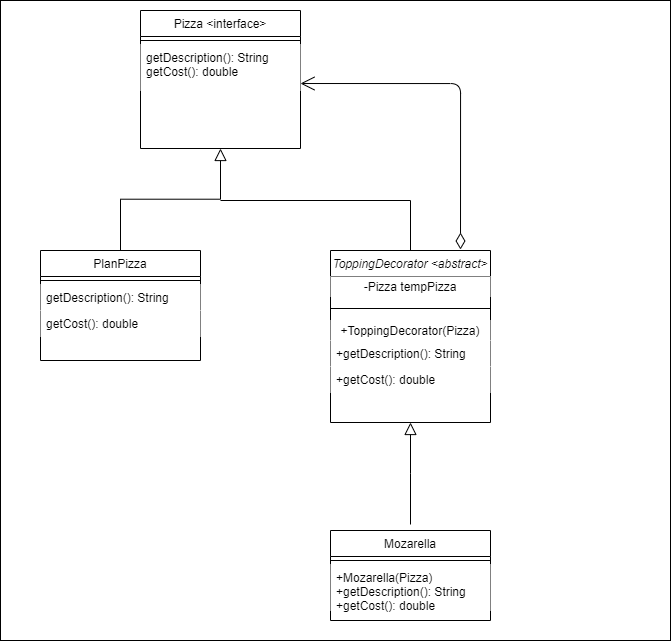

The diagram above was exported from draw.io. Its source (the exported page's mxGraphModel, read from the mxfile embedded in the PNG):
<mxGraphModel dx="1673" dy="896" grid="1" gridSize="10" guides="1" tooltips="1" connect="1" arrows="1" fold="1" page="1" pageScale="1" pageWidth="827" pageHeight="1169" math="0" shadow="0">
  <root>
    <mxCell id="WIyWlLk6GJQsqaUBKTNV-0" />
    <mxCell id="WIyWlLk6GJQsqaUBKTNV-1" parent="WIyWlLk6GJQsqaUBKTNV-0" />
    <mxCell id="G9gczKxOOYWMIff6mI5v-13" value="" style="rounded=0;whiteSpace=wrap;html=1;fillColor=#ffffff;" vertex="1" parent="WIyWlLk6GJQsqaUBKTNV-1">
      <mxGeometry x="80" y="110" width="670" height="640" as="geometry" />
    </mxCell>
    <mxCell id="zkfFHV4jXpPFQw0GAbJ--0" value="Pizza &lt;interface&gt;" style="swimlane;fontStyle=0;align=center;verticalAlign=top;childLayout=stackLayout;horizontal=1;startSize=26;horizontalStack=0;resizeParent=1;resizeLast=0;collapsible=1;marginBottom=0;rounded=0;shadow=0;strokeWidth=1;" parent="WIyWlLk6GJQsqaUBKTNV-1" vertex="1">
      <mxGeometry x="220" y="120" width="160" height="138" as="geometry">
        <mxRectangle x="230" y="140" width="160" height="26" as="alternateBounds" />
      </mxGeometry>
    </mxCell>
    <mxCell id="zkfFHV4jXpPFQw0GAbJ--4" value="" style="line;html=1;strokeWidth=1;align=left;verticalAlign=middle;spacingTop=-1;spacingLeft=3;spacingRight=3;rotatable=0;labelPosition=right;points=[];portConstraint=eastwest;" parent="zkfFHV4jXpPFQw0GAbJ--0" vertex="1">
      <mxGeometry y="26" width="160" height="8" as="geometry" />
    </mxCell>
    <mxCell id="zkfFHV4jXpPFQw0GAbJ--5" value="getDescription(): String&#10;getCost(): double" style="text;align=left;verticalAlign=top;spacingLeft=4;spacingRight=4;overflow=hidden;rotatable=0;points=[[0,0.5],[1,0.5]];portConstraint=eastwest;fillColor=#ffffff;" parent="zkfFHV4jXpPFQw0GAbJ--0" vertex="1">
      <mxGeometry y="34" width="160" height="46" as="geometry" />
    </mxCell>
    <mxCell id="zkfFHV4jXpPFQw0GAbJ--6" value="PlanPizza" style="swimlane;fontStyle=0;align=center;verticalAlign=top;childLayout=stackLayout;horizontal=1;startSize=26;horizontalStack=0;resizeParent=1;resizeLast=0;collapsible=1;marginBottom=0;rounded=0;shadow=0;strokeWidth=1;" parent="WIyWlLk6GJQsqaUBKTNV-1" vertex="1">
      <mxGeometry x="120" y="360" width="160" height="110" as="geometry">
        <mxRectangle x="130" y="380" width="160" height="26" as="alternateBounds" />
      </mxGeometry>
    </mxCell>
    <mxCell id="zkfFHV4jXpPFQw0GAbJ--9" value="" style="line;html=1;strokeWidth=1;align=left;verticalAlign=middle;spacingTop=-1;spacingLeft=3;spacingRight=3;rotatable=0;labelPosition=right;points=[];portConstraint=eastwest;" parent="zkfFHV4jXpPFQw0GAbJ--6" vertex="1">
      <mxGeometry y="26" width="160" height="8" as="geometry" />
    </mxCell>
    <mxCell id="zkfFHV4jXpPFQw0GAbJ--10" value="getDescription(): String" style="text;align=left;verticalAlign=top;spacingLeft=4;spacingRight=4;overflow=hidden;rotatable=0;points=[[0,0.5],[1,0.5]];portConstraint=eastwest;fontStyle=0;fillColor=#ffffff;" parent="zkfFHV4jXpPFQw0GAbJ--6" vertex="1">
      <mxGeometry y="34" width="160" height="26" as="geometry" />
    </mxCell>
    <mxCell id="zkfFHV4jXpPFQw0GAbJ--11" value="getCost(): double" style="text;align=left;verticalAlign=top;spacingLeft=4;spacingRight=4;overflow=hidden;rotatable=0;points=[[0,0.5],[1,0.5]];portConstraint=eastwest;fillColor=#ffffff;" parent="zkfFHV4jXpPFQw0GAbJ--6" vertex="1">
      <mxGeometry y="60" width="160" height="26" as="geometry" />
    </mxCell>
    <mxCell id="zkfFHV4jXpPFQw0GAbJ--12" value="" style="endArrow=block;endSize=10;endFill=0;shadow=0;strokeWidth=1;rounded=0;edgeStyle=elbowEdgeStyle;elbow=vertical;" parent="WIyWlLk6GJQsqaUBKTNV-1" source="zkfFHV4jXpPFQw0GAbJ--6" target="zkfFHV4jXpPFQw0GAbJ--0" edge="1">
      <mxGeometry width="160" relative="1" as="geometry">
        <mxPoint x="200" y="203" as="sourcePoint" />
        <mxPoint x="200" y="203" as="targetPoint" />
      </mxGeometry>
    </mxCell>
    <mxCell id="G9gczKxOOYWMIff6mI5v-0" value="ToppingDecorator &lt;abstract&gt;" style="swimlane;fontStyle=2;align=center;verticalAlign=top;childLayout=stackLayout;horizontal=1;startSize=26;horizontalStack=0;resizeParent=1;resizeLast=0;collapsible=1;marginBottom=0;rounded=0;shadow=0;strokeWidth=1;" vertex="1" parent="WIyWlLk6GJQsqaUBKTNV-1">
      <mxGeometry x="410" y="360" width="160" height="172" as="geometry">
        <mxRectangle x="130" y="380" width="160" height="26" as="alternateBounds" />
      </mxGeometry>
    </mxCell>
    <mxCell id="G9gczKxOOYWMIff6mI5v-7" value="-Pizza tempPizza" style="text;html=1;align=center;verticalAlign=middle;whiteSpace=wrap;rounded=0;fillColor=#ffffff;" vertex="1" parent="G9gczKxOOYWMIff6mI5v-0">
      <mxGeometry y="26" width="160" height="20" as="geometry" />
    </mxCell>
    <mxCell id="G9gczKxOOYWMIff6mI5v-1" value="" style="line;html=1;strokeWidth=1;align=left;verticalAlign=middle;spacingTop=-1;spacingLeft=3;spacingRight=3;rotatable=0;labelPosition=right;points=[];portConstraint=eastwest;" vertex="1" parent="G9gczKxOOYWMIff6mI5v-0">
      <mxGeometry y="46" width="160" height="24" as="geometry" />
    </mxCell>
    <mxCell id="G9gczKxOOYWMIff6mI5v-8" value="+ToppingDecorator(Pizza)" style="text;html=1;align=center;verticalAlign=middle;whiteSpace=wrap;rounded=0;fillColor=#ffffff;" vertex="1" parent="G9gczKxOOYWMIff6mI5v-0">
      <mxGeometry y="70" width="160" height="20" as="geometry" />
    </mxCell>
    <mxCell id="G9gczKxOOYWMIff6mI5v-2" value="+getDescription(): String" style="text;align=left;verticalAlign=top;spacingLeft=4;spacingRight=4;overflow=hidden;rotatable=0;points=[[0,0.5],[1,0.5]];portConstraint=eastwest;fontStyle=0;fillColor=#ffffff;" vertex="1" parent="G9gczKxOOYWMIff6mI5v-0">
      <mxGeometry y="90" width="160" height="26" as="geometry" />
    </mxCell>
    <mxCell id="G9gczKxOOYWMIff6mI5v-3" value="+getCost(): double" style="text;align=left;verticalAlign=top;spacingLeft=4;spacingRight=4;overflow=hidden;rotatable=0;points=[[0,0.5],[1,0.5]];portConstraint=eastwest;fillColor=#ffffff;" vertex="1" parent="G9gczKxOOYWMIff6mI5v-0">
      <mxGeometry y="116" width="160" height="26" as="geometry" />
    </mxCell>
    <mxCell id="G9gczKxOOYWMIff6mI5v-4" value="" style="endArrow=none;html=1;" edge="1" parent="WIyWlLk6GJQsqaUBKTNV-1">
      <mxGeometry width="50" height="50" relative="1" as="geometry">
        <mxPoint x="490" y="310" as="sourcePoint" />
        <mxPoint x="300" y="310" as="targetPoint" />
      </mxGeometry>
    </mxCell>
    <mxCell id="G9gczKxOOYWMIff6mI5v-6" value="" style="endArrow=none;html=1;exitX=0.5;exitY=0;exitDx=0;exitDy=0;" edge="1" parent="WIyWlLk6GJQsqaUBKTNV-1" source="G9gczKxOOYWMIff6mI5v-0">
      <mxGeometry width="50" height="50" relative="1" as="geometry">
        <mxPoint x="450" y="320" as="sourcePoint" />
        <mxPoint x="490" y="310" as="targetPoint" />
      </mxGeometry>
    </mxCell>
    <mxCell id="G9gczKxOOYWMIff6mI5v-9" value="" style="endArrow=block;endSize=10;endFill=0;shadow=0;strokeWidth=1;rounded=0;edgeStyle=elbowEdgeStyle;elbow=vertical;" edge="1" parent="WIyWlLk6GJQsqaUBKTNV-1">
      <mxGeometry width="160" relative="1" as="geometry">
        <mxPoint x="490" y="634" as="sourcePoint" />
        <mxPoint x="490" y="532" as="targetPoint" />
      </mxGeometry>
    </mxCell>
    <mxCell id="G9gczKxOOYWMIff6mI5v-10" value="Mozarella" style="swimlane;fontStyle=0;align=center;verticalAlign=top;childLayout=stackLayout;horizontal=1;startSize=26;horizontalStack=0;resizeParent=1;resizeLast=0;collapsible=1;marginBottom=0;rounded=0;shadow=0;strokeWidth=1;" vertex="1" parent="WIyWlLk6GJQsqaUBKTNV-1">
      <mxGeometry x="410" y="640" width="160" height="90" as="geometry">
        <mxRectangle x="230" y="140" width="160" height="26" as="alternateBounds" />
      </mxGeometry>
    </mxCell>
    <mxCell id="G9gczKxOOYWMIff6mI5v-11" value="" style="line;html=1;strokeWidth=1;align=left;verticalAlign=middle;spacingTop=-1;spacingLeft=3;spacingRight=3;rotatable=0;labelPosition=right;points=[];portConstraint=eastwest;" vertex="1" parent="G9gczKxOOYWMIff6mI5v-10">
      <mxGeometry y="26" width="160" height="8" as="geometry" />
    </mxCell>
    <mxCell id="G9gczKxOOYWMIff6mI5v-12" value="+Mozarella(Pizza)&#10;+getDescription(): String&#10;+getCost(): double" style="text;align=left;verticalAlign=top;spacingLeft=4;spacingRight=4;overflow=hidden;rotatable=0;points=[[0,0.5],[1,0.5]];portConstraint=eastwest;fillColor=#ffffff;" vertex="1" parent="G9gczKxOOYWMIff6mI5v-10">
      <mxGeometry y="34" width="160" height="46" as="geometry" />
    </mxCell>
    <mxCell id="G9gczKxOOYWMIff6mI5v-14" value="" style="endArrow=open;html=1;endSize=12;startArrow=diamondThin;startSize=14;startFill=0;edgeStyle=orthogonalEdgeStyle;align=left;verticalAlign=bottom;entryX=1;entryY=0.848;entryDx=0;entryDy=0;entryPerimeter=0;" edge="1" parent="WIyWlLk6GJQsqaUBKTNV-1" target="zkfFHV4jXpPFQw0GAbJ--5">
      <mxGeometry x="-1" y="3" relative="1" as="geometry">
        <mxPoint x="540" y="359" as="sourcePoint" />
        <mxPoint x="700" y="359" as="targetPoint" />
      </mxGeometry>
    </mxCell>
  </root>
</mxGraphModel>